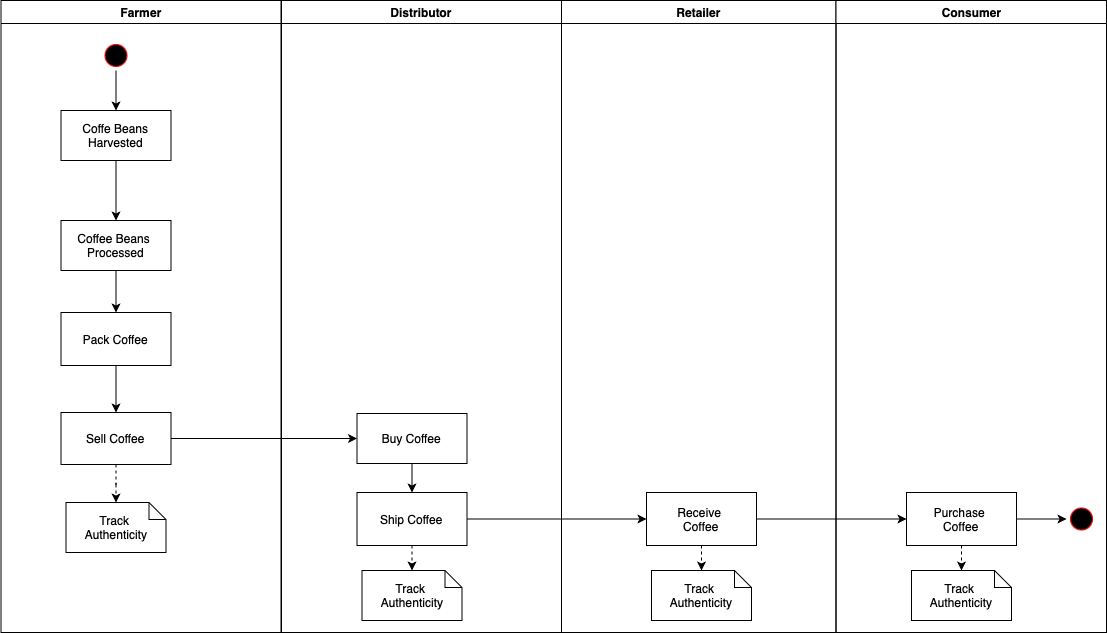

The diagram above was exported from draw.io. Its source (the exported page's mxGraphModel, read from the mxfile embedded in the PNG):
<mxGraphModel dx="840" dy="1070" grid="1" gridSize="10" guides="1" tooltips="1" connect="1" arrows="1" fold="1" page="1" pageScale="1" pageWidth="1169" pageHeight="826" background="#ffffff" math="0" shadow="0">
  <root>
    <mxCell id="0" />
    <mxCell id="1" parent="0" />
    <mxCell id="2" value="Farmer" style="swimlane;whiteSpace=wrap" parent="1" vertex="1">
      <mxGeometry x="164.5" y="128" width="280" height="632" as="geometry" />
    </mxCell>
    <mxCell id="SdYFjw_xde921hiWH3t2-52" style="edgeStyle=orthogonalEdgeStyle;rounded=0;orthogonalLoop=1;jettySize=auto;html=1;exitX=0.5;exitY=1;exitDx=0;exitDy=0;entryX=0.5;entryY=0;entryDx=0;entryDy=0;" edge="1" parent="2" source="5" target="7">
      <mxGeometry relative="1" as="geometry" />
    </mxCell>
    <mxCell id="5" value="" style="ellipse;shape=startState;fillColor=#000000;strokeColor=#ff0000;" parent="2" vertex="1">
      <mxGeometry x="100" y="40" width="30" height="30" as="geometry" />
    </mxCell>
    <mxCell id="SdYFjw_xde921hiWH3t2-53" style="edgeStyle=orthogonalEdgeStyle;rounded=0;orthogonalLoop=1;jettySize=auto;html=1;exitX=0.5;exitY=1;exitDx=0;exitDy=0;entryX=0.5;entryY=0;entryDx=0;entryDy=0;" edge="1" parent="2" source="7" target="8">
      <mxGeometry relative="1" as="geometry" />
    </mxCell>
    <mxCell id="7" value="Coffe Beans &#10;Harvested" style="" parent="2" vertex="1">
      <mxGeometry x="60" y="110" width="110" height="50" as="geometry" />
    </mxCell>
    <mxCell id="SdYFjw_xde921hiWH3t2-54" style="edgeStyle=orthogonalEdgeStyle;rounded=0;orthogonalLoop=1;jettySize=auto;html=1;exitX=0.5;exitY=1;exitDx=0;exitDy=0;entryX=0.5;entryY=0;entryDx=0;entryDy=0;" edge="1" parent="2" source="8" target="SdYFjw_xde921hiWH3t2-48">
      <mxGeometry relative="1" as="geometry" />
    </mxCell>
    <mxCell id="8" value="Coffee Beans &#10;Processed" style="" parent="2" vertex="1">
      <mxGeometry x="60" y="220" width="110" height="50" as="geometry" />
    </mxCell>
    <mxCell id="SdYFjw_xde921hiWH3t2-55" style="edgeStyle=orthogonalEdgeStyle;rounded=0;orthogonalLoop=1;jettySize=auto;html=1;exitX=0.5;exitY=1;exitDx=0;exitDy=0;dashed=1;" edge="1" parent="2" source="10" target="31">
      <mxGeometry relative="1" as="geometry" />
    </mxCell>
    <mxCell id="10" value="Sell Coffee" style="" parent="2" vertex="1">
      <mxGeometry x="60" y="412" width="110" height="52" as="geometry" />
    </mxCell>
    <mxCell id="31" value="Track &#10;Authenticity" style="shape=note;whiteSpace=wrap;size=17" parent="2" vertex="1">
      <mxGeometry x="65" y="502" width="100" height="50" as="geometry" />
    </mxCell>
    <mxCell id="SdYFjw_xde921hiWH3t2-51" style="edgeStyle=orthogonalEdgeStyle;rounded=0;orthogonalLoop=1;jettySize=auto;html=1;exitX=0.5;exitY=1;exitDx=0;exitDy=0;entryX=0.5;entryY=0;entryDx=0;entryDy=0;" edge="1" parent="2" source="SdYFjw_xde921hiWH3t2-48" target="10">
      <mxGeometry relative="1" as="geometry" />
    </mxCell>
    <mxCell id="SdYFjw_xde921hiWH3t2-48" value="Pack Coffee" style="" vertex="1" parent="2">
      <mxGeometry x="60" y="312" width="110" height="53" as="geometry" />
    </mxCell>
    <mxCell id="3" value="Distributor" style="swimlane;whiteSpace=wrap" parent="1" vertex="1">
      <mxGeometry x="445" y="128" width="280" height="632" as="geometry">
        <mxRectangle x="444.5" y="128" width="80" height="23" as="alternateBounds" />
      </mxGeometry>
    </mxCell>
    <mxCell id="SdYFjw_xde921hiWH3t2-63" style="edgeStyle=orthogonalEdgeStyle;rounded=0;orthogonalLoop=1;jettySize=auto;html=1;exitX=0.5;exitY=1;exitDx=0;exitDy=0;entryX=0.5;entryY=0;entryDx=0;entryDy=0;" edge="1" parent="3" source="SdYFjw_xde921hiWH3t2-58" target="SdYFjw_xde921hiWH3t2-62">
      <mxGeometry relative="1" as="geometry" />
    </mxCell>
    <mxCell id="SdYFjw_xde921hiWH3t2-58" value="Buy Coffee" style="" vertex="1" parent="3">
      <mxGeometry x="75.5" y="413" width="110" height="50" as="geometry" />
    </mxCell>
    <mxCell id="SdYFjw_xde921hiWH3t2-66" style="edgeStyle=orthogonalEdgeStyle;rounded=0;orthogonalLoop=1;jettySize=auto;html=1;exitX=0.5;exitY=1;exitDx=0;exitDy=0;entryX=0.5;entryY=0;entryDx=0;entryDy=0;entryPerimeter=0;dashed=1;" edge="1" parent="3" source="SdYFjw_xde921hiWH3t2-62" target="SdYFjw_xde921hiWH3t2-65">
      <mxGeometry relative="1" as="geometry" />
    </mxCell>
    <mxCell id="SdYFjw_xde921hiWH3t2-62" value="Ship Coffee" style="" vertex="1" parent="3">
      <mxGeometry x="75.5" y="492" width="110" height="53" as="geometry" />
    </mxCell>
    <mxCell id="SdYFjw_xde921hiWH3t2-65" value="Track &#10;Authenticity" style="shape=note;whiteSpace=wrap;size=17" vertex="1" parent="3">
      <mxGeometry x="80.5" y="570" width="100" height="50" as="geometry" />
    </mxCell>
    <mxCell id="4" value="Retailer" style="swimlane;whiteSpace=wrap" parent="1" vertex="1">
      <mxGeometry x="725" y="128" width="274.5" height="632" as="geometry" />
    </mxCell>
    <mxCell id="SdYFjw_xde921hiWH3t2-72" value="Receive &#10;Coffee" style="" vertex="1" parent="4">
      <mxGeometry x="85" y="492" width="110" height="53" as="geometry" />
    </mxCell>
    <mxCell id="SdYFjw_xde921hiWH3t2-73" value="Track &#10;Authenticity" style="shape=note;whiteSpace=wrap;size=17" vertex="1" parent="4">
      <mxGeometry x="90" y="570" width="100" height="50" as="geometry" />
    </mxCell>
    <mxCell id="SdYFjw_xde921hiWH3t2-71" style="edgeStyle=orthogonalEdgeStyle;rounded=0;orthogonalLoop=1;jettySize=auto;html=1;exitX=0.5;exitY=1;exitDx=0;exitDy=0;entryX=0.5;entryY=0;entryDx=0;entryDy=0;entryPerimeter=0;dashed=1;" edge="1" parent="4" source="SdYFjw_xde921hiWH3t2-72" target="SdYFjw_xde921hiWH3t2-73">
      <mxGeometry relative="1" as="geometry" />
    </mxCell>
    <mxCell id="SdYFjw_xde921hiWH3t2-41" value="Consumer" style="swimlane;whiteSpace=wrap" vertex="1" parent="1">
      <mxGeometry x="999.5" y="128" width="270.5" height="632" as="geometry" />
    </mxCell>
    <mxCell id="SdYFjw_xde921hiWH3t2-82" value="" style="ellipse;shape=startState;fillColor=#000000;strokeColor=#ff0000;" vertex="1" parent="SdYFjw_xde921hiWH3t2-41">
      <mxGeometry x="230.5" y="503.5" width="30" height="30" as="geometry" />
    </mxCell>
    <mxCell id="SdYFjw_xde921hiWH3t2-88" style="edgeStyle=orthogonalEdgeStyle;rounded=0;orthogonalLoop=1;jettySize=auto;html=1;exitX=1;exitY=0.5;exitDx=0;exitDy=0;entryX=0;entryY=0.5;entryDx=0;entryDy=0;" edge="1" parent="SdYFjw_xde921hiWH3t2-41" source="SdYFjw_xde921hiWH3t2-84" target="SdYFjw_xde921hiWH3t2-82">
      <mxGeometry relative="1" as="geometry" />
    </mxCell>
    <mxCell id="SdYFjw_xde921hiWH3t2-84" value="Purchase &#10;Coffee" style="" vertex="1" parent="SdYFjw_xde921hiWH3t2-41">
      <mxGeometry x="70.5" y="492" width="110" height="53" as="geometry" />
    </mxCell>
    <mxCell id="SdYFjw_xde921hiWH3t2-85" value="Track &#10;Authenticity" style="shape=note;whiteSpace=wrap;size=17" vertex="1" parent="SdYFjw_xde921hiWH3t2-41">
      <mxGeometry x="75.5" y="570" width="100" height="50" as="geometry" />
    </mxCell>
    <mxCell id="SdYFjw_xde921hiWH3t2-86" style="edgeStyle=orthogonalEdgeStyle;rounded=0;orthogonalLoop=1;jettySize=auto;html=1;exitX=0.5;exitY=1;exitDx=0;exitDy=0;entryX=0.5;entryY=0;entryDx=0;entryDy=0;entryPerimeter=0;dashed=1;" edge="1" parent="SdYFjw_xde921hiWH3t2-41" source="SdYFjw_xde921hiWH3t2-84" target="SdYFjw_xde921hiWH3t2-85">
      <mxGeometry relative="1" as="geometry" />
    </mxCell>
    <mxCell id="SdYFjw_xde921hiWH3t2-59" style="edgeStyle=orthogonalEdgeStyle;rounded=0;orthogonalLoop=1;jettySize=auto;html=1;exitX=1;exitY=0.5;exitDx=0;exitDy=0;" edge="1" parent="1" source="10" target="SdYFjw_xde921hiWH3t2-58">
      <mxGeometry relative="1" as="geometry" />
    </mxCell>
    <mxCell id="SdYFjw_xde921hiWH3t2-74" style="edgeStyle=orthogonalEdgeStyle;rounded=0;orthogonalLoop=1;jettySize=auto;html=1;exitX=1;exitY=0.5;exitDx=0;exitDy=0;entryX=0;entryY=0.5;entryDx=0;entryDy=0;" edge="1" parent="1" source="SdYFjw_xde921hiWH3t2-62" target="SdYFjw_xde921hiWH3t2-72">
      <mxGeometry relative="1" as="geometry" />
    </mxCell>
    <mxCell id="SdYFjw_xde921hiWH3t2-87" style="edgeStyle=orthogonalEdgeStyle;rounded=0;orthogonalLoop=1;jettySize=auto;html=1;exitX=1;exitY=0.5;exitDx=0;exitDy=0;" edge="1" parent="1" source="SdYFjw_xde921hiWH3t2-72" target="SdYFjw_xde921hiWH3t2-84">
      <mxGeometry relative="1" as="geometry" />
    </mxCell>
  </root>
</mxGraphModel>